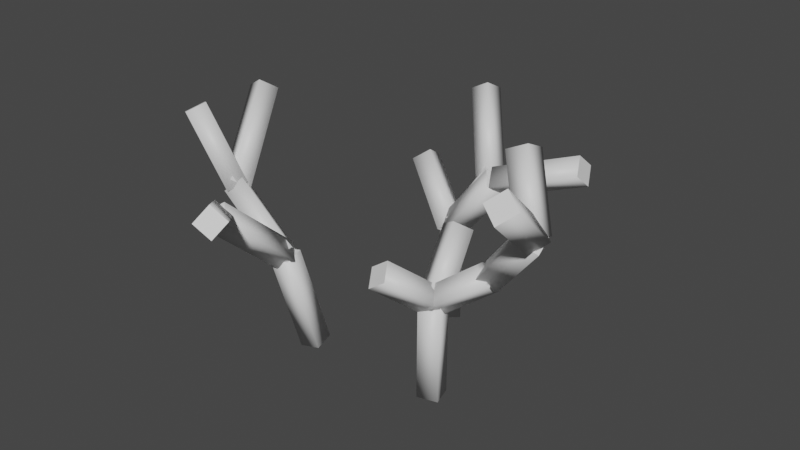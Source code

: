 # Source: multiple_roots.blend  (saved by Blender 2.92.15; exported with 4.5.12 LTS)
import bpy
from mathutils import Matrix  # noqa: F401  (used for matrix-valued properties, if any)

bpy.ops.wm.read_factory_settings(use_empty=True)
scene = bpy.context.scene
scene.name = 'Scene'

# ---- collections
col_reference = bpy.data.collections.new('reference'); scene.collection.children.link(col_reference)

# ---- materials (node trees are filled in below, after node groups)
mat_material_bmp = bpy.data.materials.new('Material.bmp')
mat_material_bmp.use_transparent_shadow = False

# ---- material node trees
mat_material_bmp.use_nodes = True; mat_material_bmp.node_tree.nodes.clear()
_N = mat_material_bmp.node_tree.nodes; _L = mat_material_bmp.node_tree.links
n0 = _N.new('ShaderNodeBsdfPrincipled'); n0.name = 'Principled BSDF'; n0.location = (10, 300)
n0.distribution = 'GGX'
n0.subsurface_method = 'BURLEY'
n0.inputs[3].default_value = 1.45
n0.inputs[27].default_value = (0.0, 0.0, 0.0, 1.0)
n0.inputs[28].default_value = 1.0
n1 = _N.new('ShaderNodeOutputMaterial'); n1.name = 'Material Output'; n1.location = (300, 300)
_L.new(n0.outputs[0], n1.inputs[0])
n1.is_active_output = True

# ---- world
world_world = bpy.data.worlds.new('World'); scene.world = world_world
world_world.use_nodes = True; world_world.node_tree.nodes.clear()
_N = world_world.node_tree.nodes; _L = world_world.node_tree.links
n0 = _N.new('ShaderNodeOutputWorld'); n0.name = 'World Output'; n0.location = (300, 300)
n1 = _N.new('ShaderNodeBackground'); n1.name = 'Background'; n1.location = (10, 300)
n1.inputs[0].default_value = (0.05088, 0.05088, 0.05088, 1.0)
_L.new(n1.outputs[0], n0.inputs[0])
n0.is_active_output = True
world_world.color = (0.05088, 0.05088, 0.05088)
world_world.use_sun_shadow = False
world_world.sun_shadow_jitter_overblur = 0.0

# ---- meshes
me_mesh = bpy.data.meshes.new('mesh')
me_mesh.from_pydata([(-0.8787, -0.4423, 1.038), (-0.8439, -0.6482, 1.0), (-1.051, -0.6764, 0.9624), (-1.086, -0.4705, 1.0), (-0.7253, -0.2335, 0.03763), (-0.6904, -0.4394, 0.0), (-0.8973, -0.4676, -0.03763), (-0.9321, -0.2617, 0.0), (-1.113, -0.5349, 1.0), (-0.934, -1.294, 1.649), (-1.23, -1.246, 1.649), (-1.066, -1.171, 1.76), (-1.098, -1.369, 1.537), (-0.9484, -0.4603, 1.111), (-0.8167, -0.5838, 1.0), (-0.9811, -0.6584, 0.8886), (-0.9791, -1.161, 1.649), (-0.5706, -1.752, 2.108), (-0.4253, -1.683, 1.97), (-0.4857, -1.832, 1.832), (-0.6311, -1.901, 1.97), (-1.124, -1.23, 1.787), (-1.04, -1.31, 1.511), (-1.185, -1.379, 1.649), (-0.8724, -0.5638, 1.118), (-1.535, -0.532, 1.637), (-1.634, -0.6774, 1.519), (-1.719, -0.5231, 1.4), (-1.62, -0.3777, 1.519), (-0.9719, -0.7092, 1.0), (-1.057, -0.5549, 0.8818), (-0.9575, -0.4095, 1.0), (-1.499, -0.4988, 1.592), (-1.594, -0.6739, 1.519), (-1.66, -0.3812, 1.519), (-2.0, -0.7653, 2.263), (-2.066, -0.4727, 2.263), (-1.905, -0.5902, 2.336), (-2.161, -0.6478, 2.189), (-1.755, -0.5564, 1.445), (-1.587, -0.6256, 1.625), (-1.667, -0.4295, 1.412), (-1.953, 0.2755, 2.17), (-1.774, 0.2339, 2.276), (-1.873, 0.0794, 2.382), (-2.052, 0.1211, 2.276), (-1.766, -0.584, 1.519), (-1.488, -0.4712, 1.519), (-0.1134, 1.068, -0.001555), (-0.2634, 0.9286, 1.0), (0.03661, 0.9286, 1.0), (-0.1134, 0.7787, 1.002), (-0.1134, 1.079, 0.9984), (-0.1134, 0.7683, 0.001555), (-0.2634, 0.9183, 0.0), (0.03661, 0.9183, 0.0), (-0.1125, 0.7786, 1.0), (0.2873, 0.931, 1.742), (0.5218, 0.9324, 1.555), (0.4036, 1.082, 1.649), (0.4054, 0.7817, 1.649), (-0.2306, 0.9279, 1.094), (-0.1143, 1.079, 1.0), (0.003838, 0.9293, 0.9064), (0.4238, 0.783, 1.649), (1.225, 1.038, 2.111), (1.327, 1.051, 1.829), (1.256, 1.193, 1.97), (1.295, 0.8956, 1.97), (0.3534, 0.9251, 1.79), (0.3853, 1.08, 1.649), (0.4557, 0.9383, 1.508), (-0.1192, 0.8512, 1.128), (0.03619, 0.9175, 1.0), (-0.07548, 1.438, 1.484), (-0.2193, 1.527, 1.356), (-0.06396, 1.593, 1.228), (0.07987, 1.505, 1.356), (-0.263, 0.9398, 1.0), (-0.1076, 1.006, 0.8717), (0.006151, 1.432, 1.455), (-0.6058, 1.885, 2.084), (-0.4187, 1.902, 2.183), (-0.5704, 2.07, 1.986), (-0.3832, 2.086, 2.084), (-0.181, 1.415, 1.356), (-0.1456, 1.6, 1.258), (0.04157, 1.616, 1.356), (0.7699, -0.394, -0.001557), (0.5659, -0.4522, -7.153e-07), (0.5168, -0.2532, 1.002), (0.7208, -0.1951, 1.0), (0.779, -0.3991, 0.9984), (0.575, -0.4572, 1.0), (0.5078, -0.2482, 0.001557), (0.7118, -0.19, 7.153e-07), (0.5164, -0.254, 1.0), (0.3563, -0.8576, 1.256), (0.4412, -0.7028, 1.498), (0.5303, -0.8524, 1.377), (0.2673, -0.708, 1.377), (0.6904, -0.2487, 1.121), (0.7794, -0.3983, 1.0), (0.6054, -0.4035, 0.8787), (0.6251, -0.2201, 0.8963), (0.5665, 0.0526, 1.622), (0.3971, 0.1271, 1.519), (0.521, 0.2646, 1.415), (0.6904, 0.1901, 1.519), (0.6707, -0.4321, 1.104), (0.5013, -0.3576, 1.0), (0.7946, -0.2946, 1.0), (1.215, -0.01988, 1.356), (1.664, -0.4535, 2.189), (1.85, -0.5608, 1.979), (1.682, -0.637, 2.084), (1.832, -0.3774, 2.084), (1.047, -0.09599, 1.461), (1.232, -0.2034, 1.251), (1.065, -0.2795, 1.356), (1.846, -0.5877, 2.174), (1.34, -0.3334, 2.657), (1.53, -0.3024, 2.746), (1.351, -0.1414, 2.567), (1.541, -0.1104, 2.657), (1.657, -0.6186, 2.084), (1.668, -0.4266, 1.995), (1.857, -0.3957, 2.084), (1.771, -0.6034, 1.97), (1.83, -0.9981, 2.704), (1.992, -1.072, 2.59), (1.695, -1.116, 2.59), (1.858, -1.191, 2.476), (1.743, -0.4109, 2.198), (1.905, -0.4852, 2.084), (1.609, -0.5291, 2.084), (-0.02777, 0.8849, 1.115), (-0.5804, 1.167, 1.634), (-0.7343, 1.078, 1.519), (-0.7516, 1.255, 1.403), (-0.5977, 1.345, 1.519), (-0.1817, 0.7951, 1.0), (-0.199, 0.9724, 0.8849), (-0.04511, 1.062, 1.0), (0.6986, -0.4673, 1.0), (1.06, -0.1782, 1.48), (1.219, -0.1212, 1.232), (1.089, -0.008497, 1.356), (1.19, -0.2909, 1.356), (0.5684, -0.3547, 1.124), (0.5973, -0.1849, 1.0), (0.7274, -0.2976, 0.8761)], [], [(7, 5, 6), (7, 4, 5), (1, 3, 2), (0, 3, 1), (0, 4, 7, 3), (1, 5, 4, 0), (2, 6, 5, 1), (3, 7, 6, 2), (8, 14, 15), (13, 14, 8), (9, 10, 12), (11, 10, 9), (11, 13, 8, 10), (9, 14, 13, 11), (12, 15, 14, 9), (10, 8, 15, 12), (23, 16, 22), (21, 16, 23), (18, 20, 19), (17, 20, 18), (17, 21, 23, 20), (18, 16, 21, 17), (19, 22, 16, 18), (20, 23, 22, 19), (31, 29, 30), (24, 29, 31), (26, 28, 27), (25, 28, 26), (25, 24, 31, 28), (26, 29, 24, 25), (27, 30, 29, 26), (28, 31, 30, 27), (34, 33, 39), (34, 32, 33), (35, 36, 38), (37, 36, 35), (37, 32, 34, 36), (35, 33, 32, 37), (38, 39, 33, 35), (36, 34, 39, 38), (47, 46, 41), (40, 46, 47), (45, 43, 42), (44, 43, 45), (44, 40, 47, 43), (45, 46, 40, 44), (42, 41, 46, 45), (43, 47, 41, 42), (55, 54, 48), (55, 53, 54), (49, 50, 52), (51, 50, 49), (51, 53, 55, 50), (49, 54, 53, 51), (52, 48, 54, 49), (50, 55, 48, 52), (56, 62, 63), (61, 62, 56), (59, 60, 58), (57, 60, 59), (57, 61, 56, 60), (59, 62, 61, 57), (58, 63, 62, 59), (60, 56, 63, 58), (64, 70, 71), (69, 70, 64), (67, 68, 66), (65, 68, 67), (65, 69, 64, 68), (67, 70, 69, 65), (66, 71, 70, 67), (68, 64, 71, 66), (73, 78, 79), (72, 78, 73), (75, 77, 76), (74, 77, 75), (74, 72, 73, 77), (75, 78, 72, 74), (76, 79, 78, 75), (77, 73, 79, 76), (87, 85, 86), (80, 85, 87), (81, 84, 83), (82, 84, 81), (82, 80, 87, 84), (81, 85, 80, 82), (83, 86, 85, 81), (84, 87, 86, 83), (89, 95, 88), (89, 94, 95), (91, 93, 92), (90, 93, 91), (90, 94, 89, 93), (91, 95, 94, 90), (92, 88, 95, 91), (93, 89, 88, 92), (96, 102, 103), (96, 101, 102), (99, 100, 97), (98, 100, 99), (98, 101, 96, 100), (99, 102, 101, 98), (97, 103, 102, 99), (100, 96, 103, 97), (111, 110, 104), (111, 109, 110), (106, 108, 107), (105, 108, 106), (105, 109, 111, 108), (106, 110, 109, 105), (107, 104, 110, 106), (108, 111, 104, 107), (119, 112, 118), (119, 117, 112), (116, 115, 114), (113, 115, 116), (113, 117, 119, 115), (116, 112, 117, 113), (114, 118, 112, 116), (115, 119, 118, 114), (127, 125, 126), (120, 125, 127), (121, 124, 123), (122, 124, 121), (122, 120, 127, 124), (121, 125, 120, 122), (123, 126, 125, 121), (124, 127, 126, 123), (135, 134, 128), (135, 133, 134), (130, 131, 132), (129, 131, 130), (129, 133, 135, 131), (130, 134, 133, 129), (132, 128, 134, 130), (131, 135, 128, 132), (143, 141, 142), (143, 136, 141), (138, 140, 139), (137, 140, 138), (137, 136, 143, 140), (138, 141, 136, 137), (139, 142, 141, 138), (140, 143, 142, 139), (144, 150, 151), (149, 150, 144), (147, 148, 146), (145, 148, 147), (145, 149, 144, 148), (147, 150, 149, 145), (146, 151, 150, 147), (148, 144, 151, 146)])
me_mesh.polygons.foreach_set('use_smooth', [0, 0, 0, 0, 1, 1, 1, 1, 0, 0, 0, 0, 1, 1, 1, 1, 0, 0, 0, 0, 1, 1, 1, 1, 0, 0, 0, 0, 1, 1, 1, 1, 0, 0, 0, 0, 1, 1, 1, 1, 0, 0, 0, 0, 1, 1, 1, 1, 0, 0, 0, 0, 1, 1, 1, 1, 0, 0, 0, 0, 1, 1, 1, 1, 0, 0, 0, 0, 1, 1, 1, 1, 0, 0, 0, 0, 1, 1, 1, 1, 0, 0, 0, 0, 1, 1, 1, 1, 0, 0, 0, 0, 1, 1, 1, 1, 0, 0, 0, 0, 1, 1, 1, 1, 0, 0, 0, 0, 1, 1, 1, 1, 0, 0, 0, 0, 1, 1, 1, 1, 0, 0, 0, 0, 1, 1, 1, 1, 0, 0, 0, 0, 1, 1, 1, 1, 0, 0, 0, 0, 1, 1, 1, 1, 0, 0, 0, 0, 1, 1, 1, 1])
_uv = me_mesh.uv_layers.new(name='UVMap')
_uv.uv.foreach_set('vector', [1.0, 0.0, 0.3333, 0.0, 0.6667, 0.0, 1.0, 0.0, 0.0, 0.0, 0.3333, 0.0, 0.3333, 0.0, 1.0, 0.0, 0.6667, 0.0, 0.0, 0.0, 1.0, 0.0, 0.3333, 0.0, 0.0, 1.0, 1.0, 1.0, 1.0, 0.75, 0.0, 0.75, 0.0, 0.25, 1.0, 0.25, 1.0, 0.0, 0.0, 0.0, 0.0, 0.5, 1.0, 0.5, 1.0, 0.25, 0.0, 0.25, 0.0, 0.75, 1.0, 0.75, 1.0, 0.5, 0.0, 0.5, 1.0, 0.0, 0.3333, 0.0, 0.6667, 0.0, 0.0, 0.0, 0.3333, 0.0, 1.0, 0.0, 0.3333, 0.0, 1.0, 0.0, 0.6667, 0.0, 0.0, 0.0, 1.0, 0.0, 0.3333, 0.0, 0.0, 1.0, 1.0, 1.0, 1.0, 0.75, 0.0, 0.75, 0.0, 0.25, 1.0, 0.25, 1.0, 0.0, 0.0, 0.0, 0.0, 0.5, 1.0, 0.5, 1.0, 0.25, 0.0, 0.25, 0.0, 0.75, 1.0, 0.75, 1.0, 0.5, 0.0, 0.5, 1.0, 0.0, 0.3333, 0.0, 0.6667, 0.0, 0.0, 0.0, 0.3333, 0.0, 1.0, 0.0, 0.3333, 0.0, 1.0, 0.0, 0.6667, 0.0, 0.0, 0.0, 1.0, 0.0, 0.3333, 0.0, 0.0, 1.0, 1.0, 1.0, 1.0, 0.75, 0.0, 0.75, 0.0, 0.25, 1.0, 0.25, 1.0, 0.0, 0.0, 0.0, 0.0, 0.5, 1.0, 0.5, 1.0, 0.25, 0.0, 0.25, 0.0, 0.75, 1.0, 0.75, 1.0, 0.5, 0.0, 0.5, 1.0, 0.0, 0.3333, 0.0, 0.6667, 0.0, 0.0, 0.0, 0.3333, 0.0, 1.0, 0.0, 0.3333, 0.0, 1.0, 0.0, 0.6667, 0.0, 0.0, 0.0, 1.0, 0.0, 0.3333, 0.0, 0.0, 1.0, 1.0, 1.0, 1.0, 0.75, 0.0, 0.75, 0.0, 0.25, 1.0, 0.25, 1.0, 0.0, 0.0, 0.0, 0.0, 0.5, 1.0, 0.5, 1.0, 0.25, 0.0, 0.25, 0.0, 0.75, 1.0, 0.75, 1.0, 0.5, 0.0, 0.5, 1.0, 0.0, 0.3333, 0.0, 0.6667, 0.0, 1.0, 0.0, 0.0, 0.0, 0.3333, 0.0, 0.3333, 0.0, 1.0, 0.0, 0.6667, 0.0, 0.0, 0.0, 1.0, 0.0, 0.3333, 0.0, 0.0, 1.0, 1.0, 1.0, 1.0, 0.75, 0.0, 0.75, 0.0, 0.25, 1.0, 0.25, 1.0, 0.0, 0.0, 0.0, 0.0, 0.5, 1.0, 0.5, 1.0, 0.25, 0.0, 0.25, 0.0, 0.75, 1.0, 0.75, 1.0, 0.5, 0.0, 0.5, 1.0, 0.0, 0.3333, 0.0, 0.6667, 0.0, 0.0, 0.0, 0.3333, 0.0, 1.0, 0.0, 0.3333, 0.0, 1.0, 0.0, 0.6667, 0.0, 0.0, 0.0, 1.0, 0.0, 0.3333, 0.0, 0.0, 1.0, 1.0, 1.0, 1.0, 0.75, 0.0, 0.75, 0.0, 0.25, 1.0, 0.25, 1.0, 0.0, 0.0, 0.0, 0.0, 0.5, 1.0, 0.5, 1.0, 0.25, 0.0, 0.25, 0.0, 0.75, 1.0, 0.75, 1.0, 0.5, 0.0, 0.5, 1.0, 0.0, 0.3333, 0.0, 0.6667, 0.0, 1.0, 0.0, 0.0, 0.0, 0.3333, 0.0, 0.3333, 0.0, 1.0, 0.0, 0.6667, 0.0, 0.0, 0.0, 1.0, 0.0, 0.3333, 0.0, 0.0, 1.0, 1.0, 1.0, 1.0, 0.75, 0.0, 0.75, 0.0, 0.25, 1.0, 0.25, 1.0, 0.0, 0.0, 0.0, 0.0, 0.5, 1.0, 0.5, 1.0, 0.25, 0.0, 0.25, 0.0, 0.75, 1.0, 0.75, 1.0, 0.5, 0.0, 0.5, 1.0, 0.0, 0.3333, 0.0, 0.6667, 0.0, 0.0, 0.0, 0.3333, 0.0, 1.0, 0.0, 0.3333, 0.0, 1.0, 0.0, 0.6667, 0.0, 0.0, 0.0, 1.0, 0.0, 0.3333, 0.0, 0.0, 1.0, 1.0, 1.0, 1.0, 0.75, 0.0, 0.75, 0.0, 0.25, 1.0, 0.25, 1.0, 0.0, 0.0, 0.0, 0.0, 0.5, 1.0, 0.5, 1.0, 0.25, 0.0, 0.25, 0.0, 0.75, 1.0, 0.75, 1.0, 0.5, 0.0, 0.5, 1.0, 0.0, 0.3333, 0.0, 0.6667, 0.0, 0.0, 0.0, 0.3333, 0.0, 1.0, 0.0, 0.3333, 0.0, 1.0, 0.0, 0.6667, 0.0, 0.0, 0.0, 1.0, 0.0, 0.3333, 0.0, 0.0, 1.0, 1.0, 1.0, 1.0, 0.75, 0.0, 0.75, 0.0, 0.25, 1.0, 0.25, 1.0, 0.0, 0.0, 0.0, 0.0, 0.5, 1.0, 0.5, 1.0, 0.25, 0.0, 0.25, 0.0, 0.75, 1.0, 0.75, 1.0, 0.5, 0.0, 0.5, 1.0, 0.0, 0.3333, 0.0, 0.6667, 0.0, 0.0, 0.0, 0.3333, 0.0, 1.0, 0.0, 0.3333, 0.0, 1.0, 0.0, 0.6667, 0.0, 0.0, 0.0, 1.0, 0.0, 0.3333, 0.0, 0.0, 1.0, 1.0, 1.0, 1.0, 0.75, 0.0, 0.75, 0.0, 0.25, 1.0, 0.25, 1.0, 0.0, 0.0, 0.0, 0.0, 0.5, 1.0, 0.5, 1.0, 0.25, 0.0, 0.25, 0.0, 0.75, 1.0, 0.75, 1.0, 0.5, 0.0, 0.5, 1.0, 0.0, 0.3333, 0.0, 0.6667, 0.0, 0.0, 0.0, 0.3333, 0.0, 1.0, 0.0, 0.3333, 0.0, 1.0, 0.0, 0.6667, 0.0, 0.0, 0.0, 1.0, 0.0, 0.3333, 0.0, 0.0, 1.0, 1.0, 1.0, 1.0, 0.75, 0.0, 0.75, 0.0, 0.25, 1.0, 0.25, 1.0, 0.0, 0.0, 0.0, 0.0, 0.5, 1.0, 0.5, 1.0, 0.25, 0.0, 0.25, 0.0, 0.75, 1.0, 0.75, 1.0, 0.5, 0.0, 0.5, 1.0, 0.0, 0.3333, 0.0, 0.6667, 0.0, 1.0, 0.0, 0.0, 0.0, 0.3333, 0.0, 0.3333, 0.0, 1.0, 0.0, 0.6667, 0.0, 0.0, 0.0, 1.0, 0.0, 0.3333, 0.0, 0.0, 1.0, 1.0, 1.0, 1.0, 0.75, 0.0, 0.75, 0.0, 0.25, 1.0, 0.25, 1.0, 0.0, 0.0, 0.0, 0.0, 0.5, 1.0, 0.5, 1.0, 0.25, 0.0, 0.25, 0.0, 0.75, 1.0, 0.75, 1.0, 0.5, 0.0, 0.5, 1.0, 0.0, 0.3333, 0.0, 0.6667, 0.0, 1.0, 0.0, 0.0, 0.0, 0.3333, 0.0, 0.3333, 0.0, 1.0, 0.0, 0.6667, 0.0, 0.0, 0.0, 1.0, 0.0, 0.3333, 0.0, 0.0, 1.0, 1.0, 1.0, 1.0, 0.75, 0.0, 0.75, 0.0, 0.25, 1.0, 0.25, 1.0, 0.0, 0.0, 0.0, 0.0, 0.5, 1.0, 0.5, 1.0, 0.25, 0.0, 0.25, 0.0, 0.75, 1.0, 0.75, 1.0, 0.5, 0.0, 0.5, 1.0, 0.0, 0.3333, 0.0, 0.6667, 0.0, 1.0, 0.0, 0.0, 0.0, 0.3333, 0.0, 0.3333, 0.0, 1.0, 0.0, 0.6667, 0.0, 0.0, 0.0, 1.0, 0.0, 0.3333, 0.0, 0.0, 1.0, 1.0, 1.0, 1.0, 0.75, 0.0, 0.75, 0.0, 0.25, 1.0, 0.25, 1.0, 0.0, 0.0, 0.0, 0.0, 0.5, 1.0, 0.5, 1.0, 0.25, 0.0, 0.25, 0.0, 0.75, 1.0, 0.75, 1.0, 0.5, 0.0, 0.5, 1.0, 0.0, 0.3333, 0.0, 0.6667, 0.0, 1.0, 0.0, 0.0, 0.0, 0.3333, 0.0, 0.3333, 0.0, 1.0, 0.0, 0.6667, 0.0, 0.0, 0.0, 1.0, 0.0, 0.3333, 0.0, 0.0, 1.0, 1.0, 1.0, 1.0, 0.75, 0.0, 0.75, 0.0, 0.25, 1.0, 0.25, 1.0, 0.0, 0.0, 0.0, 0.0, 0.5, 1.0, 0.5, 1.0, 0.25, 0.0, 0.25, 0.0, 0.75, 1.0, 0.75, 1.0, 0.5, 0.0, 0.5, 1.0, 0.0, 0.3333, 0.0, 0.6667, 0.0, 0.0, 0.0, 0.3333, 0.0, 1.0, 0.0, 0.3333, 0.0, 1.0, 0.0, 0.6667, 0.0, 0.0, 0.0, 1.0, 0.0, 0.3333, 0.0, 0.0, 1.0, 1.0, 1.0, 1.0, 0.75, 0.0, 0.75, 0.0, 0.25, 1.0, 0.25, 1.0, 0.0, 0.0, 0.0, 0.0, 0.5, 1.0, 0.5, 1.0, 0.25, 0.0, 0.25, 0.0, 0.75, 1.0, 0.75, 1.0, 0.5, 0.0, 0.5, 1.0, 0.0, 0.3333, 0.0, 0.6667, 0.0, 1.0, 0.0, 0.0, 0.0, 0.3333, 0.0, 0.3333, 0.0, 1.0, 0.0, 0.6667, 0.0, 0.0, 0.0, 1.0, 0.0, 0.3333, 0.0, 0.0, 1.0, 1.0, 1.0, 1.0, 0.75, 0.0, 0.75, 0.0, 0.25, 1.0, 0.25, 1.0, 0.0, 0.0, 0.0, 0.0, 0.5, 1.0, 0.5, 1.0, 0.25, 0.0, 0.25, 0.0, 0.75, 1.0, 0.75, 1.0, 0.5, 0.0, 0.5, 1.0, 0.0, 0.3333, 0.0, 0.6667, 0.0, 1.0, 0.0, 0.0, 0.0, 0.3333, 0.0, 0.3333, 0.0, 1.0, 0.0, 0.6667, 0.0, 0.0, 0.0, 1.0, 0.0, 0.3333, 0.0, 0.0, 1.0, 1.0, 1.0, 1.0, 0.75, 0.0, 0.75, 0.0, 0.25, 1.0, 0.25, 1.0, 0.0, 0.0, 0.0, 0.0, 0.5, 1.0, 0.5, 1.0, 0.25, 0.0, 0.25, 0.0, 0.75, 1.0, 0.75, 1.0, 0.5, 0.0, 0.5, 1.0, 0.0, 0.3333, 0.0, 0.6667, 0.0, 0.0, 0.0, 0.3333, 0.0, 1.0, 0.0, 0.3333, 0.0, 1.0, 0.0, 0.6667, 0.0, 0.0, 0.0, 1.0, 0.0, 0.3333, 0.0, 0.0, 1.0, 1.0, 1.0, 1.0, 0.75, 0.0, 0.75, 0.0, 0.25, 1.0, 0.25, 1.0, 0.0, 0.0, 0.0, 0.0, 0.5, 1.0, 0.5, 1.0, 0.25, 0.0, 0.25, 0.0, 0.75, 1.0, 0.75, 1.0, 0.5, 0.0, 0.5])
me_mesh.materials.append(mat_material_bmp)
me_mesh.use_remesh_fix_poles = True
me_mesh.use_remesh_preserve_attributes = False
me_mesh.use_mirror_vertex_groups = False
me_mesh.use_paint_bone_selection = False
me_mesh.use_paint_mask_vertex = True
me_mesh.update()
arm_root_main = bpy.data.armatures.new('root_main')  # bones are not reproduced

# ---- objects
ob_armature = bpy.data.objects.new('Armature', arm_root_main)
ob_mesh = bpy.data.objects.new('mesh', me_mesh)

# ---- transforms, parenting, visibility, modifiers, constraints
ob_armature.location = (0.0, 0.0, 0.0)
ob_armature.lineart.crease_threshold = 0.0
ob_mesh.parent = ob_armature
ob_mesh.location = (0.0, 0.0, 0.0)
ob_mesh.lineart.crease_threshold = 0.0
_vg = ob_mesh.vertex_groups.new(name='root1_bone1')
_vg.add([0, 1, 2, 3, 4, 5, 6, 7], 1.0, 'REPLACE')
_vg = ob_mesh.vertex_groups.new(name='root1_bone2')
_vg.add([24, 25, 26, 27, 28, 29, 30, 31], 1.0, 'REPLACE')
_vg = ob_mesh.vertex_groups.new(name='root1_bone4')
_vg.add([32, 33, 34, 35, 36, 37, 38, 39], 1.0, 'REPLACE')
_vg = ob_mesh.vertex_groups.new(name='root1_bone5')
_vg.add([40, 41, 42, 43, 44, 45, 46, 47], 1.0, 'REPLACE')
_vg = ob_mesh.vertex_groups.new(name='root1_bone3')
_vg.add([8, 9, 10, 11, 12, 13, 14, 15], 1.0, 'REPLACE')
_vg = ob_mesh.vertex_groups.new(name='root1_bone6')
_vg.add([16, 17, 18, 19, 20, 21, 22, 23], 1.0, 'REPLACE')
_vg = ob_mesh.vertex_groups.new(name='root2_bone1')
_vg.add([48, 49, 50, 51, 52, 53, 54, 55], 1.0, 'REPLACE')
_vg = ob_mesh.vertex_groups.new(name='root2_bone2')
_vg.add([136, 137, 138, 139, 140, 141, 142, 143], 1.0, 'REPLACE')
_vg = ob_mesh.vertex_groups.new(name='root2_bone3')
_vg.add([56, 57, 58, 59, 60, 61, 62, 63], 1.0, 'REPLACE')
_vg = ob_mesh.vertex_groups.new(name='root2_bone5')
_vg.add([64, 65, 66, 67, 68, 69, 70, 71], 1.0, 'REPLACE')
_vg = ob_mesh.vertex_groups.new(name='root2_bone4')
_vg.add([72, 73, 74, 75, 76, 77, 78, 79], 1.0, 'REPLACE')
_vg = ob_mesh.vertex_groups.new(name='root2_bone6')
_vg.add([80, 81, 82, 83, 84, 85, 86, 87], 1.0, 'REPLACE')
_vg = ob_mesh.vertex_groups.new(name='root3_bone1')
_vg.add([88, 89, 90, 91, 92, 93, 94, 95], 1.0, 'REPLACE')
_vg = ob_mesh.vertex_groups.new(name='root3_bone2')
_vg.add([104, 105, 106, 107, 108, 109, 110, 111], 1.0, 'REPLACE')
_vg = ob_mesh.vertex_groups.new(name='root3_bone3')
_vg.add([96, 97, 98, 99, 100, 101, 102, 103], 1.0, 'REPLACE')
_vg = ob_mesh.vertex_groups.new(name='root3_bone4')
_vg.add([144, 145, 146, 147, 148, 149, 150, 151], 1.0, 'REPLACE')
_vg = ob_mesh.vertex_groups.new(name='root3_bone5')
_vg.add([112, 113, 114, 115, 116, 117, 118, 119], 1.0, 'REPLACE')
_vg = ob_mesh.vertex_groups.new(name='root3_bone6')
_vg.add([128, 129, 130, 131, 132, 133, 134, 135], 1.0, 'REPLACE')
_vg = ob_mesh.vertex_groups.new(name='root3_bone7')
_vg.add([120, 121, 122, 123, 124, 125, 126, 127], 1.0, 'REPLACE')
_m = ob_mesh.modifiers.new('Armature', 'ARMATURE')
_m.object = ob_armature

# ---- collection membership
col_reference.objects.link(ob_armature)
col_reference.objects.link(ob_mesh)

# ---- scene / render settings (as saved in the file)
scene.frame_start = 0; scene.frame_end = 0; scene.frame_set(0)
scene.render.engine = 'BLENDER_EEVEE_NEXT'
scene.cycles.use_denoising = False
scene.cycles.samples = 128
scene.cycles.sampling_pattern = 'TABULATED_SOBOL'
scene.cycles.use_adaptive_sampling = False
scene.cycles.use_light_tree = False
scene.view_settings.view_transform = 'Filmic'
bpy.context.view_layer.update()

# ---- added for rendering (the .blend has no active camera and no usable light): camera, sun
cam_auto = bpy.data.cameras.new('AutoCamera')
cam_auto.lens = 50.0
cam_auto.sensor_width = 36.0
cam_auto.clip_end = 1000.0
ob_auto_camera = bpy.data.objects.new('AutoCamera', cam_auto)
scene.collection.objects.link(ob_auto_camera)
ob_auto_camera.location = (5.83263, -7.00766, 6.08791)
ob_auto_camera.rotation_euler = (1.09748, -7.21219e-08, 0.694738)
scene.camera = ob_auto_camera
light_auto_sun = bpy.data.lights.new('AutoSun', 'SUN')
light_auto_sun.energy = 3.0
light_auto_sun.angle = 0.0523599
ob_auto_sun = bpy.data.objects.new('AutoSun', light_auto_sun)
scene.collection.objects.link(ob_auto_sun)
ob_auto_sun.rotation_euler = (0.872665, 0.174533, 0.523599)
bpy.context.view_layer.update()
